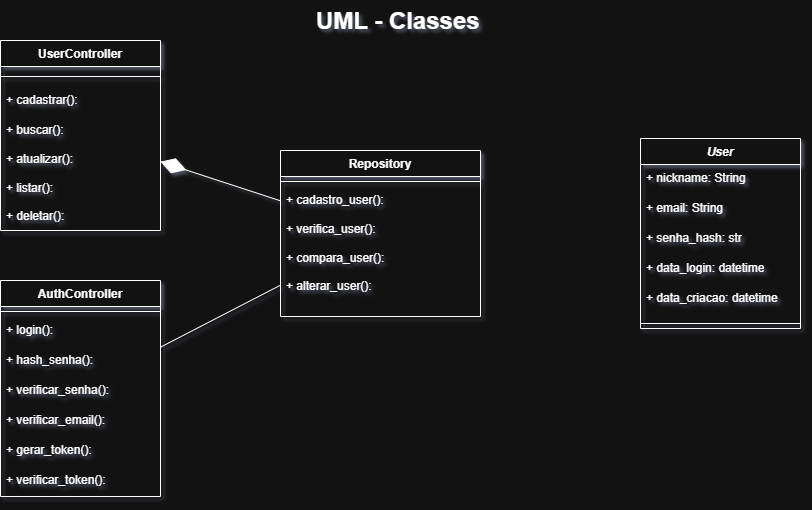

The diagram above was exported from draw.io. Its source (the exported page's mxGraphModel, read from the mxfile embedded in the PNG):
<mxGraphModel dx="1042" dy="574" grid="1" gridSize="10" guides="1" tooltips="1" connect="1" arrows="1" fold="1" page="1" pageScale="1" pageWidth="827" pageHeight="1169" math="0" shadow="0">
  <root>
    <mxCell id="0" />
    <mxCell id="1" parent="0" />
    <mxCell id="hY52Yzsewkn46zD84Z2t-14" value="&lt;h1 style=&quot;margin-top: 0px;&quot;&gt;&lt;font&gt;UML - Classes&lt;/font&gt;&lt;/h1&gt;" style="text;html=1;whiteSpace=wrap;overflow=hidden;rounded=0;fontFamily=Helvetica;" parent="1" vertex="1">
      <mxGeometry x="314" y="120" width="166" height="40" as="geometry" />
    </mxCell>
    <mxCell id="OL-9IikbA3m9rfLSTBBx-10" value="Repository" style="swimlane;fontStyle=1;align=center;verticalAlign=top;childLayout=stackLayout;horizontal=1;startSize=26;horizontalStack=0;resizeParent=1;resizeParentMax=0;resizeLast=0;collapsible=1;marginBottom=0;whiteSpace=wrap;html=1;fontFamily=Helvetica;" parent="1" vertex="1">
      <mxGeometry x="280" y="270" width="200" height="166" as="geometry" />
    </mxCell>
    <mxCell id="OL-9IikbA3m9rfLSTBBx-12" value="" style="line;strokeWidth=1;fillColor=none;align=left;verticalAlign=middle;spacingTop=-1;spacingLeft=3;spacingRight=3;rotatable=0;labelPosition=right;points=[];portConstraint=eastwest;strokeColor=inherit;fontFamily=Helvetica;" parent="OL-9IikbA3m9rfLSTBBx-10" vertex="1">
      <mxGeometry y="26" width="200" height="10" as="geometry" />
    </mxCell>
    <mxCell id="OL-9IikbA3m9rfLSTBBx-13" value="+ cadastro_user():&amp;nbsp;&lt;br&gt;&lt;br&gt;+ verifica_user():&amp;nbsp;&lt;br&gt;&lt;br&gt;+ compara_user():&amp;nbsp;&lt;br&gt;&lt;br&gt;+ alterar_user():&amp;nbsp;&lt;br&gt;&lt;div&gt;&lt;br&gt;&lt;/div&gt;" style="text;strokeColor=none;fillColor=none;align=left;verticalAlign=top;spacingLeft=4;spacingRight=4;overflow=hidden;rotatable=0;points=[[0,0.5],[1,0.5]];portConstraint=eastwest;whiteSpace=wrap;html=1;fontFamily=Helvetica;" parent="OL-9IikbA3m9rfLSTBBx-10" vertex="1">
      <mxGeometry y="36" width="200" height="130" as="geometry" />
    </mxCell>
    <mxCell id="OL-9IikbA3m9rfLSTBBx-25" value="UserController" style="swimlane;fontStyle=1;align=center;verticalAlign=top;childLayout=stackLayout;horizontal=1;startSize=26;horizontalStack=0;resizeParent=1;resizeParentMax=0;resizeLast=0;collapsible=1;marginBottom=0;whiteSpace=wrap;html=1;fontFamily=Helvetica;" parent="1" vertex="1">
      <mxGeometry y="160" width="160" height="190" as="geometry">
        <mxRectangle x="30" y="180" width="130" height="30" as="alternateBounds" />
      </mxGeometry>
    </mxCell>
    <mxCell id="OL-9IikbA3m9rfLSTBBx-27" value="" style="line;strokeWidth=1;fillColor=none;align=left;verticalAlign=middle;spacingTop=-1;spacingLeft=3;spacingRight=3;rotatable=0;labelPosition=right;points=[];portConstraint=eastwest;strokeColor=inherit;fontFamily=Helvetica;" parent="OL-9IikbA3m9rfLSTBBx-25" vertex="1">
      <mxGeometry y="26" width="160" height="20" as="geometry" />
    </mxCell>
    <mxCell id="Wzt9Rib0-2NrtAa0TykC-1" value="+ cadastrar():" style="text;strokeColor=none;fillColor=none;align=left;verticalAlign=top;spacingLeft=4;spacingRight=4;overflow=hidden;rotatable=0;points=[[0,0.5],[1,0.5]];portConstraint=eastwest;whiteSpace=wrap;html=1;fontFamily=Helvetica;" parent="OL-9IikbA3m9rfLSTBBx-25" vertex="1">
      <mxGeometry y="46" width="160" height="30" as="geometry" />
    </mxCell>
    <mxCell id="OL-9IikbA3m9rfLSTBBx-26" value="+ buscar():&amp;nbsp;&lt;br&gt;&lt;br&gt;+ atualizar():&lt;br&gt;&lt;br&gt;+ listar():&lt;br&gt;&lt;div&gt;&lt;br&gt;+ deletar():&lt;/div&gt;" style="text;strokeColor=none;fillColor=none;align=left;verticalAlign=top;spacingLeft=4;spacingRight=4;overflow=hidden;rotatable=0;points=[[0,0.5],[1,0.5]];portConstraint=eastwest;whiteSpace=wrap;html=1;fontFamily=Helvetica;" parent="OL-9IikbA3m9rfLSTBBx-25" vertex="1">
      <mxGeometry y="76" width="160" height="114" as="geometry" />
    </mxCell>
    <mxCell id="OL-9IikbA3m9rfLSTBBx-29" value="&lt;div&gt;&lt;i&gt;User&lt;/i&gt;&lt;/div&gt;" style="swimlane;fontStyle=1;align=center;verticalAlign=top;childLayout=stackLayout;horizontal=1;startSize=26;horizontalStack=0;resizeParent=1;resizeParentMax=0;resizeLast=0;collapsible=1;marginBottom=0;whiteSpace=wrap;html=1;fontFamily=Helvetica;" parent="1" vertex="1">
      <mxGeometry x="640" y="258" width="160" height="190" as="geometry" />
    </mxCell>
    <mxCell id="6Mbr857mbHwXebvwPtoy-4" value="+ nickname: String" style="text;strokeColor=none;fillColor=none;align=left;verticalAlign=top;spacingLeft=4;spacingRight=4;overflow=hidden;rotatable=0;points=[[0,0.5],[1,0.5]];portConstraint=eastwest;whiteSpace=wrap;html=1;fontFamily=Helvetica;" parent="OL-9IikbA3m9rfLSTBBx-29" vertex="1">
      <mxGeometry y="26" width="160" height="30" as="geometry" />
    </mxCell>
    <mxCell id="gPZcZ6BxTw2kvliMnTXv-1" value="+ email: String" style="text;strokeColor=none;fillColor=none;align=left;verticalAlign=top;spacingLeft=4;spacingRight=4;overflow=hidden;rotatable=0;points=[[0,0.5],[1,0.5]];portConstraint=eastwest;whiteSpace=wrap;html=1;fontFamily=Helvetica;" parent="OL-9IikbA3m9rfLSTBBx-29" vertex="1">
      <mxGeometry y="56" width="160" height="30" as="geometry" />
    </mxCell>
    <mxCell id="6Mbr857mbHwXebvwPtoy-1" value="+ senha_hash: str" style="text;strokeColor=none;fillColor=none;align=left;verticalAlign=top;spacingLeft=4;spacingRight=4;overflow=hidden;rotatable=0;points=[[0,0.5],[1,0.5]];portConstraint=eastwest;whiteSpace=wrap;html=1;fontFamily=Helvetica;" parent="OL-9IikbA3m9rfLSTBBx-29" vertex="1">
      <mxGeometry y="86" width="160" height="30" as="geometry" />
    </mxCell>
    <mxCell id="6xYf8l86eTP5PuAlBqKk-1" value="+ data_login: datetime" style="text;strokeColor=none;fillColor=none;align=left;verticalAlign=top;spacingLeft=4;spacingRight=4;overflow=hidden;rotatable=0;points=[[0,0.5],[1,0.5]];portConstraint=eastwest;whiteSpace=wrap;html=1;fontFamily=Helvetica;" parent="OL-9IikbA3m9rfLSTBBx-29" vertex="1">
      <mxGeometry y="116" width="160" height="30" as="geometry" />
    </mxCell>
    <mxCell id="6Mbr857mbHwXebvwPtoy-2" value="+ data_criacao: datetime" style="text;strokeColor=none;fillColor=none;align=left;verticalAlign=top;spacingLeft=4;spacingRight=4;overflow=hidden;rotatable=0;points=[[0,0.5],[1,0.5]];portConstraint=eastwest;whiteSpace=wrap;html=1;fontFamily=Helvetica;" parent="OL-9IikbA3m9rfLSTBBx-29" vertex="1">
      <mxGeometry y="146" width="160" height="34" as="geometry" />
    </mxCell>
    <mxCell id="OL-9IikbA3m9rfLSTBBx-32" value="" style="line;strokeWidth=1;fillColor=none;align=left;verticalAlign=middle;spacingTop=-1;spacingLeft=3;spacingRight=3;rotatable=0;labelPosition=right;points=[];portConstraint=eastwest;strokeColor=inherit;fontFamily=Helvetica;" parent="OL-9IikbA3m9rfLSTBBx-29" vertex="1">
      <mxGeometry y="180" width="160" height="10" as="geometry" />
    </mxCell>
    <mxCell id="4C5MkT0r_ZJxlerJf0p_-1" value="AuthController" style="swimlane;fontStyle=1;align=center;verticalAlign=top;childLayout=stackLayout;horizontal=1;startSize=26;horizontalStack=0;resizeParent=1;resizeParentMax=0;resizeLast=0;collapsible=1;marginBottom=0;whiteSpace=wrap;html=1;fontFamily=Helvetica;" parent="1" vertex="1">
      <mxGeometry y="400" width="160" height="216" as="geometry" />
    </mxCell>
    <mxCell id="4C5MkT0r_ZJxlerJf0p_-3" value="" style="line;strokeWidth=1;fillColor=none;align=left;verticalAlign=middle;spacingTop=-1;spacingLeft=3;spacingRight=3;rotatable=0;labelPosition=right;points=[];portConstraint=eastwest;strokeColor=inherit;fontFamily=Helvetica;" parent="4C5MkT0r_ZJxlerJf0p_-1" vertex="1">
      <mxGeometry y="26" width="160" height="10" as="geometry" />
    </mxCell>
    <mxCell id="Wzt9Rib0-2NrtAa0TykC-2" value="+ login():" style="text;strokeColor=none;fillColor=none;align=left;verticalAlign=top;spacingLeft=4;spacingRight=4;overflow=hidden;rotatable=0;points=[[0,0.5],[1,0.5]];portConstraint=eastwest;whiteSpace=wrap;html=1;fontFamily=Helvetica;" parent="4C5MkT0r_ZJxlerJf0p_-1" vertex="1">
      <mxGeometry y="36" width="160" height="30" as="geometry" />
    </mxCell>
    <mxCell id="4C5MkT0r_ZJxlerJf0p_-4" value="+ hash_senha():" style="text;strokeColor=none;fillColor=none;align=left;verticalAlign=top;spacingLeft=4;spacingRight=4;overflow=hidden;rotatable=0;points=[[0,0.5],[1,0.5]];portConstraint=eastwest;whiteSpace=wrap;html=1;fontFamily=Helvetica;" parent="4C5MkT0r_ZJxlerJf0p_-1" vertex="1">
      <mxGeometry y="66" width="160" height="30" as="geometry" />
    </mxCell>
    <mxCell id="4C5MkT0r_ZJxlerJf0p_-5" value="+ verificar_senha():" style="text;strokeColor=none;fillColor=none;align=left;verticalAlign=top;spacingLeft=4;spacingRight=4;overflow=hidden;rotatable=0;points=[[0,0.5],[1,0.5]];portConstraint=eastwest;whiteSpace=wrap;html=1;fontFamily=Helvetica;" parent="4C5MkT0r_ZJxlerJf0p_-1" vertex="1">
      <mxGeometry y="96" width="160" height="30" as="geometry" />
    </mxCell>
    <mxCell id="1Cwf8PhG1ywy56WHzYNu-1" value="+ verificar_email():" style="text;strokeColor=none;fillColor=none;align=left;verticalAlign=top;spacingLeft=4;spacingRight=4;overflow=hidden;rotatable=0;points=[[0,0.5],[1,0.5]];portConstraint=eastwest;whiteSpace=wrap;html=1;fontFamily=Helvetica;" parent="4C5MkT0r_ZJxlerJf0p_-1" vertex="1">
      <mxGeometry y="126" width="160" height="30" as="geometry" />
    </mxCell>
    <mxCell id="4C5MkT0r_ZJxlerJf0p_-6" value="+ gerar_token():" style="text;strokeColor=none;fillColor=none;align=left;verticalAlign=top;spacingLeft=4;spacingRight=4;overflow=hidden;rotatable=0;points=[[0,0.5],[1,0.5]];portConstraint=eastwest;whiteSpace=wrap;html=1;fontFamily=Helvetica;" parent="4C5MkT0r_ZJxlerJf0p_-1" vertex="1">
      <mxGeometry y="156" width="160" height="30" as="geometry" />
    </mxCell>
    <mxCell id="6xYf8l86eTP5PuAlBqKk-16" value="+ verificar_token():" style="text;strokeColor=none;fillColor=none;align=left;verticalAlign=top;spacingLeft=4;spacingRight=4;overflow=hidden;rotatable=0;points=[[0,0.5],[1,0.5]];portConstraint=eastwest;whiteSpace=wrap;html=1;fontFamily=Helvetica;" parent="4C5MkT0r_ZJxlerJf0p_-1" vertex="1">
      <mxGeometry y="186" width="160" height="30" as="geometry" />
    </mxCell>
    <mxCell id="MzWB0tVAcprTOWXb8ZRG-3" value="" style="endArrow=diamondThin;endFill=1;endSize=24;html=1;rounded=0;" parent="1" source="OL-9IikbA3m9rfLSTBBx-10" target="OL-9IikbA3m9rfLSTBBx-25" edge="1">
      <mxGeometry width="160" relative="1" as="geometry">
        <mxPoint x="70" y="450" as="sourcePoint" />
        <mxPoint x="230" y="450" as="targetPoint" />
      </mxGeometry>
    </mxCell>
    <mxCell id="Wzt9Rib0-2NrtAa0TykC-3" value="" style="endArrow=none;html=1;rounded=0;" parent="1" source="4C5MkT0r_ZJxlerJf0p_-1" target="OL-9IikbA3m9rfLSTBBx-10" edge="1">
      <mxGeometry width="50" height="50" relative="1" as="geometry">
        <mxPoint x="310" y="570" as="sourcePoint" />
        <mxPoint x="360" y="520" as="targetPoint" />
      </mxGeometry>
    </mxCell>
  </root>
</mxGraphModel>